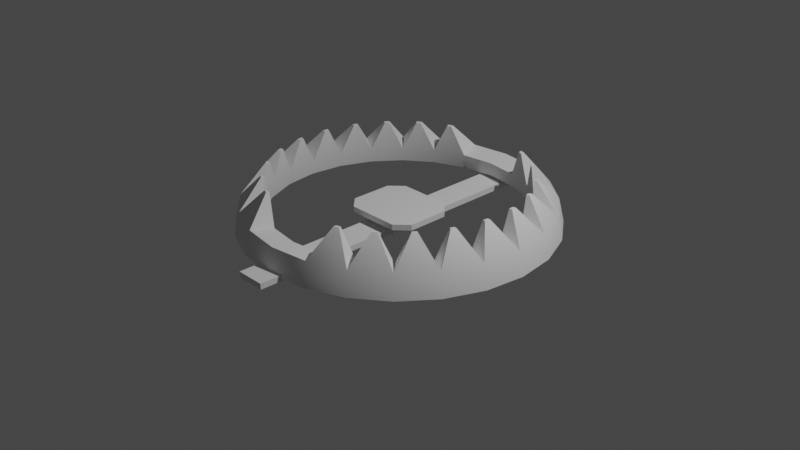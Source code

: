 # Source: BearTrap.blend  (saved by Blender 2.81.16; exported with 4.5.12 LTS)
import bpy
from mathutils import Matrix  # noqa: F401  (used for matrix-valued properties, if any)

bpy.ops.wm.read_factory_settings(use_empty=True)
scene = bpy.context.scene
scene.name = 'Scene'

# ---- collections
col_collection = bpy.data.collections.new('Collection'); scene.collection.children.link(col_collection)

# ---- world
world_world = bpy.data.worlds.new('World'); scene.world = world_world
world_world.use_nodes = True; world_world.node_tree.nodes.clear()
_N = world_world.node_tree.nodes; _L = world_world.node_tree.links
n0 = _N.new('ShaderNodeOutputWorld'); n0.name = 'World Output'; n0.location = (300, 300)
n1 = _N.new('ShaderNodeBackground'); n1.name = 'Background'; n1.location = (10, 300)
n1.inputs[0].default_value = (0.05088, 0.05088, 0.05088, 1.0)
_L.new(n1.outputs[0], n0.inputs[0])
n0.is_active_output = True
world_world.color = (0.05088, 0.05088, 0.05088)
world_world.use_sun_shadow = False
world_world.sun_shadow_jitter_overblur = 0.0

# ---- cameras
cam_camera = bpy.data.cameras.new('Camera')
cam_camera.clip_end = 100.0
cam_camera.ortho_scale = 7.314

# ---- lights
light_light = bpy.data.lights.new('Light', 'POINT')
light_light.transmission_factor = 0.0
light_light.energy = 1000.0
light_light.shadow_soft_size = 0.1
light_light.shadow_maximum_resolution = 0.006
light_light.use_absolute_resolution = True

# ---- meshes
me_torus_001 = bpy.data.meshes.new('Torus.001')
me_torus_001.from_pydata([(1.658, 2.058e-09, 0.0), (1.6, 0.0, 0.25), (1.35, 0.0, 0.2136), (1.378, 6.216e-09, 0.05619), (1.602, 0.4292, 0.0), (1.545, 0.4141, 0.25), (1.304, 0.3494, 0.2136), (1.331, 0.3565, 0.05619), (1.436, 0.8292, 0.0), (1.386, 0.8, 0.25), (1.169, 0.675, 0.2136), (1.193, 0.6888, 0.05619), (1.173, 1.173, 0.0), (1.131, 1.131, 0.25), (0.9546, 0.9546, 0.2136), (0.974, 0.974, 0.05619), (0.8292, 1.436, 0.0), (0.8, 1.386, 0.25), (0.675, 1.169, 0.2136), (0.6888, 1.193, 0.05619), (0.4292, 1.602, 0.0), (0.4141, 1.545, 0.25), (0.3494, 1.304, 0.2136), (0.3565, 1.331, 0.05619), (1.103e-07, 1.658, 0.0), (1.208e-07, 1.6, 0.25), (1.019e-07, 1.35, 0.2136), (9.018e-08, 1.378, 0.05619), (-0.4292, 1.602, 0.0), (-0.4141, 1.545, 0.25), (-0.3494, 1.304, 0.2136), (-0.3565, 1.331, 0.05619), (-0.8292, 1.436, 0.0), (-0.8, 1.386, 0.25), (-0.675, 1.169, 0.2136), (-0.6888, 1.193, 0.05619), (-1.173, 1.173, 0.0), (-1.131, 1.131, 0.25), (-0.9546, 0.9546, 0.2136), (-0.974, 0.974, 0.05619), (-1.436, 0.8292, 0.0), (-1.386, 0.8, 0.25), (-1.169, 0.675, 0.2136), (-1.193, 0.6888, 0.05619), (-1.602, 0.4292, 0.0), (-1.545, 0.4141, 0.25), (-1.304, 0.3494, 0.2136), (-1.331, 0.3565, 0.05619), (-1.658, 1.47e-07, 0.0), (-1.6, 1.399e-07, 0.25), (-1.35, 1.18e-07, 0.2136), (-1.378, 1.266e-07, 0.05619), (-1.602, -0.4292, 0.0), (-1.545, -0.4141, 0.25), (-1.304, -0.3494, 0.2136), (-1.331, -0.3565, 0.05619), (-1.436, -0.8292, 0.0), (-1.386, -0.8, 0.25), (-1.169, -0.675, 0.2136), (-1.193, -0.6888, 0.05619), (-1.173, -1.173, 0.0), (-1.131, -1.131, 0.25), (-0.9546, -0.9546, 0.2136), (-0.974, -0.974, 0.05619), (-0.8292, -1.436, 0.0), (-0.8, -1.386, 0.25), (-0.675, -1.169, 0.2136), (-0.6888, -1.193, 0.05619), (-0.4292, -1.602, 0.0), (-0.4141, -1.545, 0.25), (-0.3494, -1.304, 0.2136), (-0.3565, -1.331, 0.05619), (1.103e-07, -1.658, 0.0), (1.208e-07, -1.6, 0.25), (1.019e-07, -1.35, 0.2136), (9.018e-08, -1.378, 0.05619), (0.4292, -1.602, 0.0), (0.4141, -1.545, 0.25), (0.3494, -1.304, 0.2136), (0.3565, -1.331, 0.05619), (0.8292, -1.436, 0.0), (0.8, -1.386, 0.25), (0.675, -1.169, 0.2136), (0.6888, -1.193, 0.05619), (1.173, -1.173, 0.0), (1.131, -1.131, 0.25), (0.9546, -0.9546, 0.2136), (0.974, -0.974, 0.05619), (1.436, -0.8292, 0.0), (1.386, -0.8, 0.25), (1.169, -0.675, 0.2136), (1.193, -0.6888, 0.05619), (1.602, -0.4292, 0.0), (1.545, -0.4141, 0.25), (1.304, -0.3494, 0.2136), (1.331, -0.3565, 0.05619), (1.356, -0.1499, 0.529), (1.322, -0.1499, 0.5241), (1.271, 0.4958, 0.529), (1.238, 0.487, 0.5241), (1.25, 0.5484, 0.529), (1.22, 0.5313, 0.5241), (0.8531, 1.065, 0.529), (0.829, 1.041, 0.5241), (0.8079, 1.1, 0.529), (0.7909, 1.07, 0.5241), (-0.4958, 1.271, 0.529), (-0.487, 1.238, 0.5241), (-0.5484, 1.25, 0.529), (-0.5313, 1.22, 0.5241), (-1.065, 0.8531, 0.529), (-1.041, 0.829, 0.5241), (-1.1, 0.8079, 0.529), (-1.07, 0.7909, 0.5241), (-1.349, 0.2063, 0.529), (-1.316, 0.1975, 0.5241), (-1.356, 0.1499, 0.529), (-1.322, 0.1499, 0.5241), (-1.271, -0.4958, 0.529), (-1.238, -0.487, 0.5241), (-1.25, -0.5484, 0.529), (-1.22, -0.5313, 0.5241), (-0.8531, -1.065, 0.529), (-0.829, -1.041, 0.5241), (-0.8079, -1.1, 0.529), (-0.7909, -1.07, 0.5241), (0.4958, -1.271, 0.529), (0.487, -1.238, 0.5241), (0.5484, -1.25, 0.529), (0.5313, -1.22, 0.5241), (1.065, -0.8531, 0.529), (1.041, -0.829, 0.5241), (1.1, -0.8079, 0.529), (1.07, -0.7909, 0.5241), (1.349, -0.2063, 0.529), (1.316, -0.1975, 0.5241), (1.356, 0.1499, 0.529), (1.349, 0.2063, 0.529), (1.322, 0.1499, 0.5241), (1.316, 0.1975, 0.5241), (1.1, 0.8079, 0.529), (1.07, 0.7909, 0.5241), (1.065, 0.8531, 0.529), (1.041, 0.829, 0.5241), (0.5484, 1.25, 0.529), (0.5313, 1.22, 0.5241), (0.4958, 1.271, 0.529), (0.487, 1.238, 0.5241), (-0.8079, 1.1, 0.529), (-0.7909, 1.07, 0.5241), (-0.8531, 1.065, 0.529), (-0.829, 1.041, 0.5241), (-1.25, 0.5484, 0.529), (-1.22, 0.5313, 0.5241), (-1.271, 0.4958, 0.529), (-1.238, 0.487, 0.5241), (-1.356, -0.1499, 0.529), (-1.322, -0.1499, 0.5241), (-1.349, -0.2063, 0.529), (-1.316, -0.1975, 0.5241), (-1.1, -0.8079, 0.529), (-1.07, -0.7909, 0.5241), (-1.065, -0.8531, 0.529), (-1.041, -0.829, 0.5241), (-0.5484, -1.25, 0.529), (-0.5313, -1.22, 0.5241), (-0.4958, -1.271, 0.529), (-0.487, -1.238, 0.5241), (0.8079, -1.1, 0.529), (0.7909, -1.07, 0.5241), (0.8531, -1.065, 0.529), (0.829, -1.041, 0.5241), (1.25, -0.5484, 0.529), (1.22, -0.5313, 0.5241), (1.271, -0.4958, 0.529), (1.238, -0.487, 0.5241), (-0.1584, -1.863, 0.03069), (-0.1584, -1.863, -0.03069), (-0.1584, 1.863, 0.03069), (-0.1584, 1.863, -0.03069), (0.1584, -1.863, 0.03069), (0.1584, -1.863, -0.03069), (0.1584, 1.863, 0.03069), (0.1584, 1.863, -0.03069), (-0.2832, -0.3601, 0.158), (-0.4175, -0.2259, 0.158), (-0.4175, -0.2259, 0.09659), (-0.2832, -0.3601, 0.09659), (-0.4175, 0.2259, 0.158), (-0.2832, 0.3601, 0.158), (-0.2832, 0.3601, 0.09659), (-0.4175, 0.2259, 0.09659), (0.4175, -0.2259, 0.158), (0.2832, -0.3601, 0.158), (0.2832, -0.3601, 0.09659), (0.4175, -0.2259, 0.09659), (0.2832, 0.3601, 0.158), (0.4175, 0.2259, 0.158), (0.4175, 0.2259, 0.09659), (0.2832, 0.3601, 0.09659)], [], [(0, 4, 5, 1), (34, 33, 148, 149), (2, 6, 7, 3), (3, 7, 4, 0), (4, 8, 9, 5), (14, 13, 102, 103), (6, 10, 11, 7), (7, 11, 8, 4), (8, 12, 13, 9), (53, 54, 159, 158), (10, 14, 15, 11), (11, 15, 12, 8), (12, 16, 17, 13), (33, 34, 109, 108), (14, 18, 19, 15), (15, 19, 16, 12), (16, 20, 21, 17), (22, 21, 25, 26), (18, 22, 23, 19), (19, 23, 20, 16), (20, 24, 25, 21), (54, 53, 118, 119), (22, 26, 27, 23), (23, 27, 24, 20), (24, 28, 29, 25), (93, 94, 175, 174), (26, 30, 31, 27), (27, 31, 28, 24), (28, 32, 33, 29), (30, 34, 35, 31), (31, 35, 32, 28), (32, 36, 37, 33), (9, 13, 142, 140), (34, 38, 39, 35), (35, 39, 36, 32), (36, 40, 41, 37), (94, 93, 134, 135), (38, 42, 43, 39), (39, 43, 40, 36), (40, 44, 45, 41), (49, 53, 158, 156), (42, 46, 47, 43), (43, 47, 44, 40), (44, 48, 49, 45), (29, 33, 108, 106), (46, 50, 51, 47), (47, 51, 48, 44), (48, 52, 53, 49), (89, 93, 174, 172), (50, 54, 55, 51), (51, 55, 52, 48), (52, 56, 57, 53), (54, 58, 59, 55), (55, 59, 56, 52), (56, 60, 61, 57), (46, 42, 153, 155), (58, 62, 63, 59), (59, 63, 60, 56), (60, 64, 65, 61), (62, 66, 67, 63), (63, 67, 64, 60), (64, 68, 69, 65), (86, 82, 169, 171), (66, 70, 71, 67), (67, 71, 68, 64), (68, 72, 73, 69), (66, 62, 123, 125), (70, 74, 75, 71), (71, 75, 72, 68), (72, 76, 77, 73), (74, 78, 79, 75), (75, 79, 76, 72), (76, 80, 81, 77), (78, 82, 83, 79), (79, 83, 80, 76), (80, 84, 85, 81), (45, 46, 155, 154), (82, 86, 87, 83), (83, 87, 84, 80), (84, 88, 89, 85), (46, 45, 114, 115), (86, 90, 91, 87), (87, 91, 88, 84), (88, 92, 93, 89), (66, 65, 164, 165), (90, 94, 95, 91), (91, 95, 92, 88), (92, 0, 1, 93), (65, 66, 125, 124), (94, 2, 3, 95), (95, 3, 0, 92), (98, 100, 101, 99), (102, 104, 105, 103), (106, 108, 109, 107), (110, 112, 113, 111), (114, 116, 117, 115), (118, 120, 121, 119), (122, 124, 125, 123), (126, 128, 129, 127), (130, 132, 133, 131), (134, 96, 97, 135), (34, 30, 107, 109), (77, 81, 128, 126), (37, 41, 112, 110), (81, 82, 129, 128), (62, 61, 122, 123), (41, 42, 113, 112), (82, 78, 127, 129), (42, 38, 111, 113), (85, 89, 132, 130), (45, 49, 116, 114), (5, 9, 100, 98), (89, 90, 133, 132), (49, 50, 117, 116), (93, 1, 96, 134), (30, 29, 106, 107), (9, 10, 101, 100), (90, 86, 131, 133), (50, 46, 115, 117), (2, 94, 135, 97), (10, 6, 99, 101), (53, 57, 120, 118), (13, 17, 104, 102), (78, 77, 126, 127), (57, 58, 121, 120), (38, 37, 110, 111), (1, 2, 97, 96), (17, 18, 105, 104), (58, 54, 119, 121), (6, 5, 98, 99), (18, 14, 103, 105), (61, 65, 124, 122), (86, 85, 130, 131), (136, 137, 139, 138), (140, 142, 143, 141), (144, 146, 147, 145), (148, 150, 151, 149), (152, 154, 155, 153), (156, 158, 159, 157), (160, 162, 163, 161), (164, 166, 167, 165), (168, 170, 171, 169), (172, 174, 175, 173), (13, 14, 143, 142), (94, 90, 173, 175), (54, 50, 157, 159), (14, 10, 141, 143), (57, 61, 162, 160), (17, 21, 146, 144), (82, 81, 168, 169), (61, 62, 163, 162), (42, 41, 152, 153), (21, 22, 147, 146), (62, 58, 161, 163), (22, 18, 145, 147), (65, 69, 166, 164), (90, 89, 172, 173), (69, 70, 167, 166), (50, 49, 156, 157), (10, 9, 140, 141), (70, 66, 165, 167), (26, 25, 29, 30), (33, 37, 150, 148), (1, 5, 137, 136), (70, 69, 73, 74), (58, 57, 160, 161), (37, 38, 151, 150), (2, 1, 136, 138), (18, 17, 144, 145), (74, 73, 77, 78), (38, 34, 149, 151), (5, 6, 139, 137), (81, 85, 170, 168), (41, 45, 154, 152), (6, 2, 138, 139), (85, 86, 171, 170), (176, 177, 179, 178), (178, 179, 183, 182), (182, 183, 181, 180), (180, 181, 177, 176), (178, 182, 180, 176), (183, 179, 177, 181), (193, 194, 187, 184), (197, 198, 195, 192), (198, 199, 190, 191, 186, 187, 194, 195), (185, 186, 191, 188), (189, 190, 199, 196), (184, 187, 186, 185), (190, 189, 188, 191), (198, 197, 196, 199), (194, 193, 192, 195), (188, 189, 196, 197, 192, 193, 184, 185)])
me_torus_001.polygons.foreach_set('use_smooth', [True] * 192)
_uv = me_torus_001.uv_layers.new(name='UVMap')
_uv.uv.foreach_set('vector', [0.5, 0.5, 0.5417, 0.5, 0.5417, 0.75, 0.5, 0.75, 0.8333, 1.0, 0.8333, 0.75, 0.8333, 0.75, 0.8333, 1.0, 0.5, 0.0, 0.5417, 0.0, 0.5417, 0.25, 0.5, 0.25, 0.5, 0.25, 0.5417, 0.25, 0.5417, 0.5, 0.5, 0.5, 0.5417, 0.5, 0.5833, 0.5, 0.5833, 0.75, 0.5417, 0.75, 0.625, 1.0, 0.625, 0.75, 0.625, 0.75, 0.625, 1.0, 0.5417, 0.0, 0.5833, 0.0, 0.5833, 0.25, 0.5417, 0.25, 0.5417, 0.25, 0.5833, 0.25, 0.5833, 0.5, 0.5417, 0.5, 0.5833, 0.5, 0.625, 0.5, 0.625, 0.75, 0.5833, 0.75, 0.04167, 0.75, 0.04167, 1.0, 0.04167, 1.0, 0.04167, 0.75, 0.5833, 0.0, 0.625, 0.0, 0.625, 0.25, 0.5833, 0.25, 0.5833, 0.25, 0.625, 0.25, 0.625, 0.5, 0.5833, 0.5, 0.625, 0.5, 0.6667, 0.5, 0.6667, 0.75, 0.625, 0.75, 0.8333, 0.75, 0.8333, 1.0, 0.8333, 1.0, 0.8333, 0.75, 0.625, 0.0, 0.6667, 0.0, 0.6667, 0.25, 0.625, 0.25, 0.625, 0.25, 0.6667, 0.25, 0.6667, 0.5, 0.625, 0.5, 0.6667, 0.5, 0.7083, 0.5, 0.7083, 0.75, 0.6667, 0.75, 0.7083, 0.0, 0.7083, 0.75, 0.75, 0.75, 0.75, 0.0, 0.6667, 0.0, 0.7083, 0.0, 0.7083, 0.25, 0.6667, 0.25, 0.6667, 0.25, 0.7083, 0.25, 0.7083, 0.5, 0.6667, 0.5, 0.7083, 0.5, 0.75, 0.5, 0.75, 0.75, 0.7083, 0.75, 0.04167, 1.0, 0.04167, 0.75, 0.04167, 0.75, 0.04167, 1.0, 0.7083, 0.0, 0.75, 0.0, 0.75, 0.25, 0.7083, 0.25, 0.7083, 0.25, 0.75, 0.25, 0.75, 0.5, 0.7083, 0.5, 0.75, 0.5, 0.7917, 0.5, 0.7917, 0.75, 0.75, 0.75, 0.4583, 0.75, 0.4583, 1.0, 0.4583, 1.0, 0.4583, 0.75, 0.75, 0.0, 0.7917, 0.0, 0.7917, 0.25, 0.75, 0.25, 0.75, 0.25, 0.7917, 0.25, 0.7917, 0.5, 0.75, 0.5, 0.7917, 0.5, 0.8333, 0.5, 0.8333, 0.75, 0.7917, 0.75, 0.7917, 0.0, 0.8333, 0.0, 0.8333, 0.25, 0.7917, 0.25, 0.7917, 0.25, 0.8333, 0.25, 0.8333, 0.5, 0.7917, 0.5, 0.8333, 0.5, 0.875, 0.5, 0.875, 0.75, 0.8333, 0.75, 0.5833, 0.75, 0.625, 0.75, 0.625, 0.75, 0.5833, 0.75, 0.8333, 0.0, 0.875, 0.0, 0.875, 0.25, 0.8333, 0.25, 0.8333, 0.25, 0.875, 0.25, 0.875, 0.5, 0.8333, 0.5, 0.875, 0.5, 0.9167, 0.5, 0.9167, 0.75, 0.875, 0.75, 0.4583, 1.0, 0.4583, 0.75, 0.4583, 0.75, 0.4583, 1.0, 0.875, 0.0, 0.9167, 0.0, 0.9167, 0.25, 0.875, 0.25, 0.875, 0.25, 0.9167, 0.25, 0.9167, 0.5, 0.875, 0.5, 0.9167, 0.5, 0.9583, 0.5, 0.9583, 0.75, 0.9167, 0.75, -4.441e-16, 0.75, 0.04167, 0.75, 0.04167, 0.75, -4.441e-16, 0.75, 0.9167, 0.0, 0.9583, 0.0, 0.9583, 0.25, 0.9167, 0.25, 0.9167, 0.25, 0.9583, 0.25, 0.9583, 0.5, 0.9167, 0.5, 0.9583, 0.5, 1.0, 0.5, 1.0, 0.75, 0.9583, 0.75, 0.7917, 0.75, 0.8333, 0.75, 0.8333, 0.75, 0.7917, 0.75, 0.9583, 0.0, 1.0, 0.0, 1.0, 0.25, 0.9583, 0.25, 0.9583, 0.25, 1.0, 0.25, 1.0, 0.5, 0.9583, 0.5, -4.441e-16, 0.5, 0.04167, 0.5, 0.04167, 0.75, -4.441e-16, 0.75, 0.4167, 0.75, 0.4583, 0.75, 0.4583, 0.75, 0.4167, 0.75, -4.441e-16, 0.0, 0.04167, 0.0, 0.04167, 0.25, -4.441e-16, 0.25, -4.441e-16, 0.25, 0.04167, 0.25, 0.04167, 0.5, -4.441e-16, 0.5, 0.04167, 0.5, 0.08333, 0.5, 0.08333, 0.75, 0.04167, 0.75, 0.04167, 0.0, 0.08333, 0.0, 0.08333, 0.25, 0.04167, 0.25, 0.04167, 0.25, 0.08333, 0.25, 0.08333, 0.5, 0.04167, 0.5, 0.08333, 0.5, 0.125, 0.5, 0.125, 0.75, 0.08333, 0.75, 0.9583, 0.0, 0.9167, 0.0, 0.9167, 0.0, 0.9583, 0.0, 0.08333, 0.0, 0.125, 0.0, 0.125, 0.25, 0.08333, 0.25, 0.08333, 0.25, 0.125, 0.25, 0.125, 0.5, 0.08333, 0.5, 0.125, 0.5, 0.1667, 0.5, 0.1667, 0.75, 0.125, 0.75, 0.125, 0.0, 0.1667, 0.0, 0.1667, 0.25, 0.125, 0.25, 0.125, 0.25, 0.1667, 0.25, 0.1667, 0.5, 0.125, 0.5, 0.1667, 0.5, 0.2083, 0.5, 0.2083, 0.75, 0.1667, 0.75, 0.375, 0.0, 0.3333, 0.0, 0.3333, 0.0, 0.375, 0.0, 0.1667, 0.0, 0.2083, 0.0, 0.2083, 0.25, 0.1667, 0.25, 0.1667, 0.25, 0.2083, 0.25, 0.2083, 0.5, 0.1667, 0.5, 0.2083, 0.5, 0.25, 0.5, 0.25, 0.75, 0.2083, 0.75, 0.1667, 0.0, 0.125, 0.0, 0.125, 0.0, 0.1667, 0.0, 0.2083, 0.0, 0.25, 0.0, 0.25, 0.25, 0.2083, 0.25, 0.2083, 0.25, 0.25, 0.25, 0.25, 0.5, 0.2083, 0.5, 0.25, 0.5, 0.2917, 0.5, 0.2917, 0.75, 0.25, 0.75, 0.25, 0.0, 0.2917, 0.0, 0.2917, 0.25, 0.25, 0.25, 0.25, 0.25, 0.2917, 0.25, 0.2917, 0.5, 0.25, 0.5, 0.2917, 0.5, 0.3333, 0.5, 0.3333, 0.75, 0.2917, 0.75, 0.2917, 0.0, 0.3333, 0.0, 0.3333, 0.25, 0.2917, 0.25, 0.2917, 0.25, 0.3333, 0.25, 0.3333, 0.5, 0.2917, 0.5, 0.3333, 0.5, 0.375, 0.5, 0.375, 0.75, 0.3333, 0.75, 0.9583, 0.75, 0.9583, 1.0, 0.9583, 1.0, 0.9583, 0.75, 0.3333, 0.0, 0.375, 0.0, 0.375, 0.25, 0.3333, 0.25, 0.3333, 0.25, 0.375, 0.25, 0.375, 0.5, 0.3333, 0.5, 0.375, 0.5, 0.4167, 0.5, 0.4167, 0.75, 0.375, 0.75, 0.9583, 1.0, 0.9583, 0.75, 0.9583, 0.75, 0.9583, 1.0, 0.375, 0.0, 0.4167, 0.0, 0.4167, 0.25, 0.375, 0.25, 0.375, 0.25, 0.4167, 0.25, 0.4167, 0.5, 0.375, 0.5, 0.4167, 0.5, 0.4583, 0.5, 0.4583, 0.75, 0.4167, 0.75, 0.1667, 1.0, 0.1667, 0.75, 0.1667, 0.75, 0.1667, 1.0, 0.4167, 0.0, 0.4583, 0.0, 0.4583, 0.25, 0.4167, 0.25, 0.4167, 0.25, 0.4583, 0.25, 0.4583, 0.5, 0.4167, 0.5, 0.4583, 0.5, 0.5, 0.5, 0.5, 0.75, 0.4583, 0.75, 0.1667, 0.75, 0.1667, 1.0, 0.1667, 1.0, 0.1667, 0.75, 0.4583, 0.0, 0.5, 0.0, 0.5, 0.25, 0.4583, 0.25, 0.4583, 0.25, 0.5, 0.25, 0.5, 0.5, 0.4583, 0.5, 0.5417, 0.75, 0.5833, 0.75, 0.5833, 1.0, 0.5417, 1.0, 0.625, 0.75, 0.6667, 0.75, 0.6667, 1.0, 0.625, 1.0, 0.7917, 0.75, 0.8333, 0.75, 0.8333, 1.0, 0.7917, 1.0, 0.875, 0.75, 0.9167, 0.75, 0.9167, 1.0, 0.875, 1.0, 0.9583, 0.75, 1.0, 0.75, 1.0, 1.0, 0.9583, 1.0, 0.04167, 0.75, 0.08333, 0.75, 0.08333, 1.0, 0.04167, 1.0, 0.125, 0.75, 0.1667, 0.75, 0.1667, 1.0, 0.125, 1.0, 0.2917, 0.75, 0.3333, 0.75, 0.3333, 1.0, 0.2917, 1.0, 0.375, 0.75, 0.4167, 0.75, 0.4167, 1.0, 0.375, 1.0, 0.4583, 0.75, 0.5, 0.75, 0.5, 1.0, 0.4583, 1.0, 0.8333, 0.0, 0.7917, 0.0, 0.7917, 0.0, 0.8333, 0.0, 0.2917, 0.75, 0.3333, 0.75, 0.3333, 0.75, 0.2917, 0.75, 0.875, 0.75, 0.9167, 0.75, 0.9167, 0.75, 0.875, 0.75, 0.3333, 0.75, 0.3333, 1.0, 0.3333, 1.0, 0.3333, 0.75, 0.125, 1.0, 0.125, 0.75, 0.125, 0.75, 0.125, 1.0, 0.9167, 0.75, 0.9167, 1.0, 0.9167, 1.0, 0.9167, 0.75, 0.3333, 0.0, 0.2917, 0.0, 0.2917, 0.0, 0.3333, 0.0, 0.9167, 0.0, 0.875, 0.0, 0.875, 0.0, 0.9167, 0.0, 0.375, 0.75, 0.4167, 0.75, 0.4167, 0.75, 0.375, 0.75, 0.9583, 0.75, 1.0, 0.75, 1.0, 0.75, 0.9583, 0.75, 0.5417, 0.75, 0.5833, 0.75, 0.5833, 0.75, 0.5417, 0.75, 0.4167, 0.75, 0.4167, 1.0, 0.4167, 1.0, 0.4167, 0.75, -4.441e-16, 0.75, -4.441e-16, 1.0, -4.441e-16, 1.0, -4.441e-16, 0.75, 0.4583, 0.75, 0.5, 0.75, 0.5, 0.75, 0.4583, 0.75, 0.7917, 1.0, 0.7917, 0.75, 0.7917, 0.75, 0.7917, 1.0, 0.5833, 0.75, 0.5833, 1.0, 0.5833, 1.0, 0.5833, 0.75, 0.4167, 0.0, 0.375, 0.0, 0.375, 0.0, 0.4167, 0.0, 1.0, 0.0, 0.9583, 0.0, 0.9583, 0.0, 1.0, 0.0, 0.5, 0.0, 0.4583, 0.0, 0.4583, 0.0, 0.5, 0.0, 0.5833, 0.0, 0.5417, 0.0, 0.5417, 0.0, 0.5833, 0.0, 0.04167, 0.75, 0.08333, 0.75, 0.08333, 0.75, 0.04167, 0.75, 0.625, 0.75, 0.6667, 0.75, 0.6667, 0.75, 0.625, 0.75, 0.2917, 1.0, 0.2917, 0.75, 0.2917, 0.75, 0.2917, 1.0, 0.08333, 0.75, 0.08333, 1.0, 0.08333, 1.0, 0.08333, 0.75, 0.875, 1.0, 0.875, 0.75, 0.875, 0.75, 0.875, 1.0, 0.5, 0.75, 0.5, 1.0, 0.5, 1.0, 0.5, 0.75, 0.6667, 0.75, 0.6667, 1.0, 0.6667, 1.0, 0.6667, 0.75, 0.08333, 0.0, 0.04167, 0.0, 0.04167, 0.0, 0.08333, 0.0, 0.5417, 1.0, 0.5417, 0.75, 0.5417, 0.75, 0.5417, 1.0, 0.6667, 0.0, 0.625, 0.0, 0.625, 0.0, 0.6667, 0.0, 0.125, 0.75, 0.1667, 0.75, 0.1667, 0.75, 0.125, 0.75, 0.375, 1.0, 0.375, 0.75, 0.375, 0.75, 0.375, 1.0, 0.5, 0.75, 0.5417, 0.75, 0.5417, 1.0, 0.5, 1.0, 0.5833, 0.75, 0.625, 0.75, 0.625, 1.0, 0.5833, 1.0, 0.6667, 0.75, 0.7083, 0.75, 0.7083, 1.0, 0.6667, 1.0, 0.8333, 0.75, 0.875, 0.75, 0.875, 1.0, 0.8333, 1.0, 0.9167, 0.75, 0.9583, 0.75, 0.9583, 1.0, 0.9167, 1.0, -4.441e-16, 0.75, 0.04167, 0.75, 0.04167, 1.0, -4.441e-16, 1.0, 0.08333, 0.75, 0.125, 0.75, 0.125, 1.0, 0.08333, 1.0, 0.1667, 0.75, 0.2083, 0.75, 0.2083, 1.0, 0.1667, 1.0, 0.3333, 0.75, 0.375, 0.75, 0.375, 1.0, 0.3333, 1.0, 0.4167, 0.75, 0.4583, 0.75, 0.4583, 1.0, 0.4167, 1.0, 0.625, 0.75, 0.625, 1.0, 0.625, 1.0, 0.625, 0.75, 0.4583, 0.0, 0.4167, 0.0, 0.4167, 0.0, 0.4583, 0.0, 0.04167, 0.0, -4.441e-16, 0.0, -4.441e-16, 0.0, 0.04167, 0.0, 0.625, 0.0, 0.5833, 0.0, 0.5833, 0.0, 0.625, 0.0, 0.08333, 0.75, 0.125, 0.75, 0.125, 0.75, 0.08333, 0.75, 0.6667, 0.75, 0.7083, 0.75, 0.7083, 0.75, 0.6667, 0.75, 0.3333, 1.0, 0.3333, 0.75, 0.3333, 0.75, 0.3333, 1.0, 0.125, 0.75, 0.125, 1.0, 0.125, 1.0, 0.125, 0.75, 0.9167, 1.0, 0.9167, 0.75, 0.9167, 0.75, 0.9167, 1.0, 0.7083, 0.75, 0.7083, 1.0, 0.7083, 1.0, 0.7083, 0.75, 0.125, 0.0, 0.08333, 0.0, 0.08333, 0.0, 0.125, 0.0, 0.7083, 0.0, 0.6667, 0.0, 0.6667, 0.0, 0.7083, 0.0, 0.1667, 0.75, 0.2083, 0.75, 0.2083, 0.75, 0.1667, 0.75, 0.4167, 1.0, 0.4167, 0.75, 0.4167, 0.75, 0.4167, 1.0, 0.2083, 0.75, 0.2083, 1.0, 0.2083, 1.0, 0.2083, 0.75, -4.441e-16, 1.0, -4.441e-16, 0.75, -4.441e-16, 0.75, -4.441e-16, 1.0, 0.5833, 1.0, 0.5833, 0.75, 0.5833, 0.75, 0.5833, 1.0, 0.2083, 0.0, 0.1667, 0.0, 0.1667, 0.0, 0.2083, 0.0, 0.75, 0.0, 0.75, 0.75, 0.7917, 0.75, 0.7917, 0.0, 0.8333, 0.75, 0.875, 0.75, 0.875, 0.75, 0.8333, 0.75, 0.5, 0.75, 0.5417, 0.75, 0.5417, 0.75, 0.5, 0.75, 0.2083, 0.0, 0.2083, 0.75, 0.25, 0.75, 0.25, 0.0, 0.08333, 1.0, 0.08333, 0.75, 0.08333, 0.75, 0.08333, 1.0, 0.875, 0.75, 0.875, 1.0, 0.875, 1.0, 0.875, 0.75, 0.5, 1.0, 0.5, 0.75, 0.5, 0.75, 0.5, 1.0, 0.6667, 1.0, 0.6667, 0.75, 0.6667, 0.75, 0.6667, 1.0, 0.25, 0.0, 0.25, 0.75, 0.2917, 0.75, 0.2917, 0.0, 0.875, 0.0, 0.8333, 0.0, 0.8333, 0.0, 0.875, 0.0, 0.5417, 0.75, 0.5417, 1.0, 0.5417, 1.0, 0.5417, 0.75, 0.3333, 0.75, 0.375, 0.75, 0.375, 0.75, 0.3333, 0.75, 0.9167, 0.75, 0.9583, 0.75, 0.9583, 0.75, 0.9167, 0.75, 0.5417, 0.0, 0.5, 0.0, 0.5, 0.0, 0.5417, 0.0, 0.375, 0.75, 0.375, 1.0, 0.375, 1.0, 0.375, 0.75, 0.375, 0.0, 0.625, 0.0, 0.625, 0.25, 0.375, 0.25, 0.375, 0.25, 0.625, 0.25, 0.625, 0.5, 0.375, 0.5, 0.375, 0.5, 0.625, 0.5, 0.625, 0.75, 0.375, 0.75, 0.375, 0.75, 0.625, 0.75, 0.625, 1.0, 0.375, 1.0, 0.125, 0.5, 0.375, 0.5, 0.375, 0.75, 0.125, 0.75, 0.625, 0.5, 0.875, 0.5, 0.875, 0.75, 0.625, 0.75, 0.375, 0.7902, 0.625, 0.7902, 0.625, 0.9598, 0.375, 0.9598, 0.375, 0.5466, 0.625, 0.5466, 0.625, 0.7034, 0.375, 0.7034, 0.625, 0.5466, 0.6652, 0.5, 0.8348, 0.5, 0.875, 0.5466, 0.875, 0.7034, 0.8348, 0.75, 0.6652, 0.75, 0.625, 0.7034, 0.375, 0.0466, 0.625, 0.0466, 0.625, 0.2034, 0.375, 0.2034, 0.375, 0.2902, 0.625, 0.2902, 0.625, 0.4598, 0.375, 0.4598, 0.375, 0.9598, 0.625, 0.9598, 0.625, 1.0, 0.375, 1.0, 0.625, 0.2902, 0.375, 0.2902, 0.375, 0.2034, 0.625, 0.2034, 0.625, 0.5466, 0.375, 0.5466, 0.375, 0.4598, 0.625, 0.4598, 0.625, 0.7902, 0.375, 0.7902, 0.375, 0.7034, 0.625, 0.7034, 0.125, 0.5466, 0.1652, 0.5, 0.3348, 0.5, 0.375, 0.5466, 0.375, 0.7034, 0.3348, 0.75, 0.1652, 0.75, 0.125, 0.7034])
me_torus_001.use_remesh_fix_poles = True
me_torus_001.use_remesh_preserve_attributes = False
me_torus_001.use_mirror_vertex_groups = False
me_torus_001.update()

# ---- objects
ob_light = bpy.data.objects.new('Light', light_light)
ob_camera = bpy.data.objects.new('Camera', cam_camera)
ob_torus_001 = bpy.data.objects.new('Torus.001', me_torus_001)

# ---- transforms, parenting, visibility, modifiers, constraints
ob_light.location = (4.076, 1.005, 5.904)
ob_light.rotation_euler = (0.6503, 0.05522, 1.866)
ob_light.lock_rotations_4d = False
ob_light.empty_display_type = 'ARROWS'
ob_light.color = (0.0, 0.0, 0.0, 0.0)
ob_light.lineart.crease_threshold = 0.0
ob_camera.location = (7.359, -6.926, 4.958)
ob_camera.rotation_euler = (1.109, 0.0, 0.8149)
ob_camera.lock_rotations_4d = False
ob_camera.empty_display_type = 'ARROWS'
ob_camera.color = (0.0, 0.0, 0.0, 0.0)
ob_camera.display_type = 'WIRE'
ob_camera.lineart.crease_threshold = 0.0
ob_torus_001.location = (0.0, 0.0, 0.0)
ob_torus_001.lineart.crease_threshold = 0.0
_m = ob_torus_001.modifiers.new('EdgeSplit', 'EDGE_SPLIT')

# ---- collection membership
col_collection.objects.link(ob_light)
col_collection.objects.link(ob_camera)
col_collection.objects.link(ob_torus_001)

# ---- scene / render settings (as saved in the file)
scene.camera = ob_camera
scene.frame_start = 1; scene.frame_end = 250; scene.frame_set(1)
scene.render.engine = 'BLENDER_EEVEE_NEXT'
scene.cycles.use_denoising = False
scene.cycles.samples = 128
scene.cycles.sampling_pattern = 'TABULATED_SOBOL'
scene.cycles.use_adaptive_sampling = False
scene.cycles.use_light_tree = False
scene.view_settings.view_transform = 'Filmic'
bpy.context.view_layer.update()
